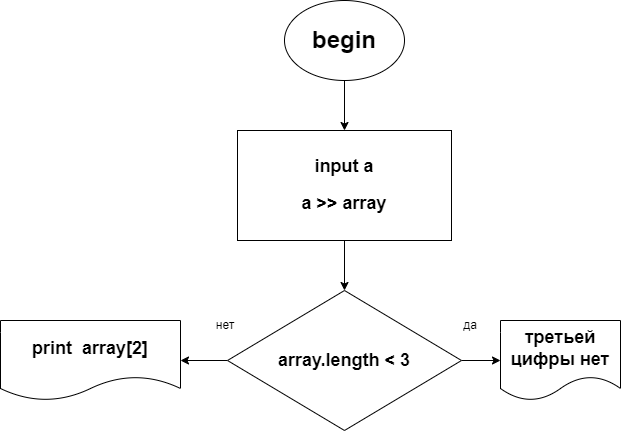

The diagram above was exported from draw.io. Its source (the exported page's mxGraphModel, read from the mxfile embedded in the PNG):
<mxGraphModel dx="1118" dy="278" grid="1" gridSize="10" guides="1" tooltips="1" connect="1" arrows="1" fold="1" page="1" pageScale="1" pageWidth="827" pageHeight="1169" math="0" shadow="0">
  <root>
    <mxCell id="0" />
    <mxCell id="1" parent="0" />
    <mxCell id="4" value="" style="edgeStyle=none;html=1;" edge="1" parent="1" source="2" target="3">
      <mxGeometry relative="1" as="geometry" />
    </mxCell>
    <mxCell id="2" value="&lt;h1&gt;begin&lt;/h1&gt;" style="ellipse;whiteSpace=wrap;html=1;" vertex="1" parent="1">
      <mxGeometry x="354" y="20" width="120" height="80" as="geometry" />
    </mxCell>
    <mxCell id="6" value="" style="edgeStyle=none;html=1;" edge="1" parent="1" source="3" target="5">
      <mxGeometry relative="1" as="geometry" />
    </mxCell>
    <mxCell id="3" value="&lt;h2&gt;input a&lt;/h2&gt;&lt;h2&gt;a &amp;gt;&amp;gt; array&lt;/h2&gt;" style="whiteSpace=wrap;html=1;" vertex="1" parent="1">
      <mxGeometry x="307" y="150" width="214" height="110" as="geometry" />
    </mxCell>
    <mxCell id="8" style="edgeStyle=none;html=1;" edge="1" parent="1" source="5" target="7">
      <mxGeometry relative="1" as="geometry" />
    </mxCell>
    <mxCell id="11" style="edgeStyle=none;html=1;entryX=1;entryY=0.5;entryDx=0;entryDy=0;" edge="1" parent="1" source="5" target="10">
      <mxGeometry relative="1" as="geometry" />
    </mxCell>
    <mxCell id="5" value="&lt;h2&gt;array.length &amp;lt; 3&lt;/h2&gt;" style="rhombus;whiteSpace=wrap;html=1;" vertex="1" parent="1">
      <mxGeometry x="297" y="310" width="234" height="140" as="geometry" />
    </mxCell>
    <mxCell id="7" value="&lt;h2&gt;третьей цифры нет&lt;/h2&gt;" style="shape=document;whiteSpace=wrap;html=1;boundedLbl=1;" vertex="1" parent="1">
      <mxGeometry x="570" y="340" width="120" height="80" as="geometry" />
    </mxCell>
    <mxCell id="9" value="да" style="text;html=1;strokeColor=none;fillColor=none;align=center;verticalAlign=middle;whiteSpace=wrap;rounded=0;" vertex="1" parent="1">
      <mxGeometry x="510" y="330" width="60" height="30" as="geometry" />
    </mxCell>
    <mxCell id="10" value="&lt;h2&gt;print&amp;nbsp; array[2]&lt;/h2&gt;" style="shape=document;whiteSpace=wrap;html=1;boundedLbl=1;" vertex="1" parent="1">
      <mxGeometry x="70" y="340" width="180" height="80" as="geometry" />
    </mxCell>
    <mxCell id="12" value="нет" style="text;html=1;strokeColor=none;fillColor=none;align=center;verticalAlign=middle;whiteSpace=wrap;rounded=0;" vertex="1" parent="1">
      <mxGeometry x="260" y="330" width="70" height="30" as="geometry" />
    </mxCell>
  </root>
</mxGraphModel>